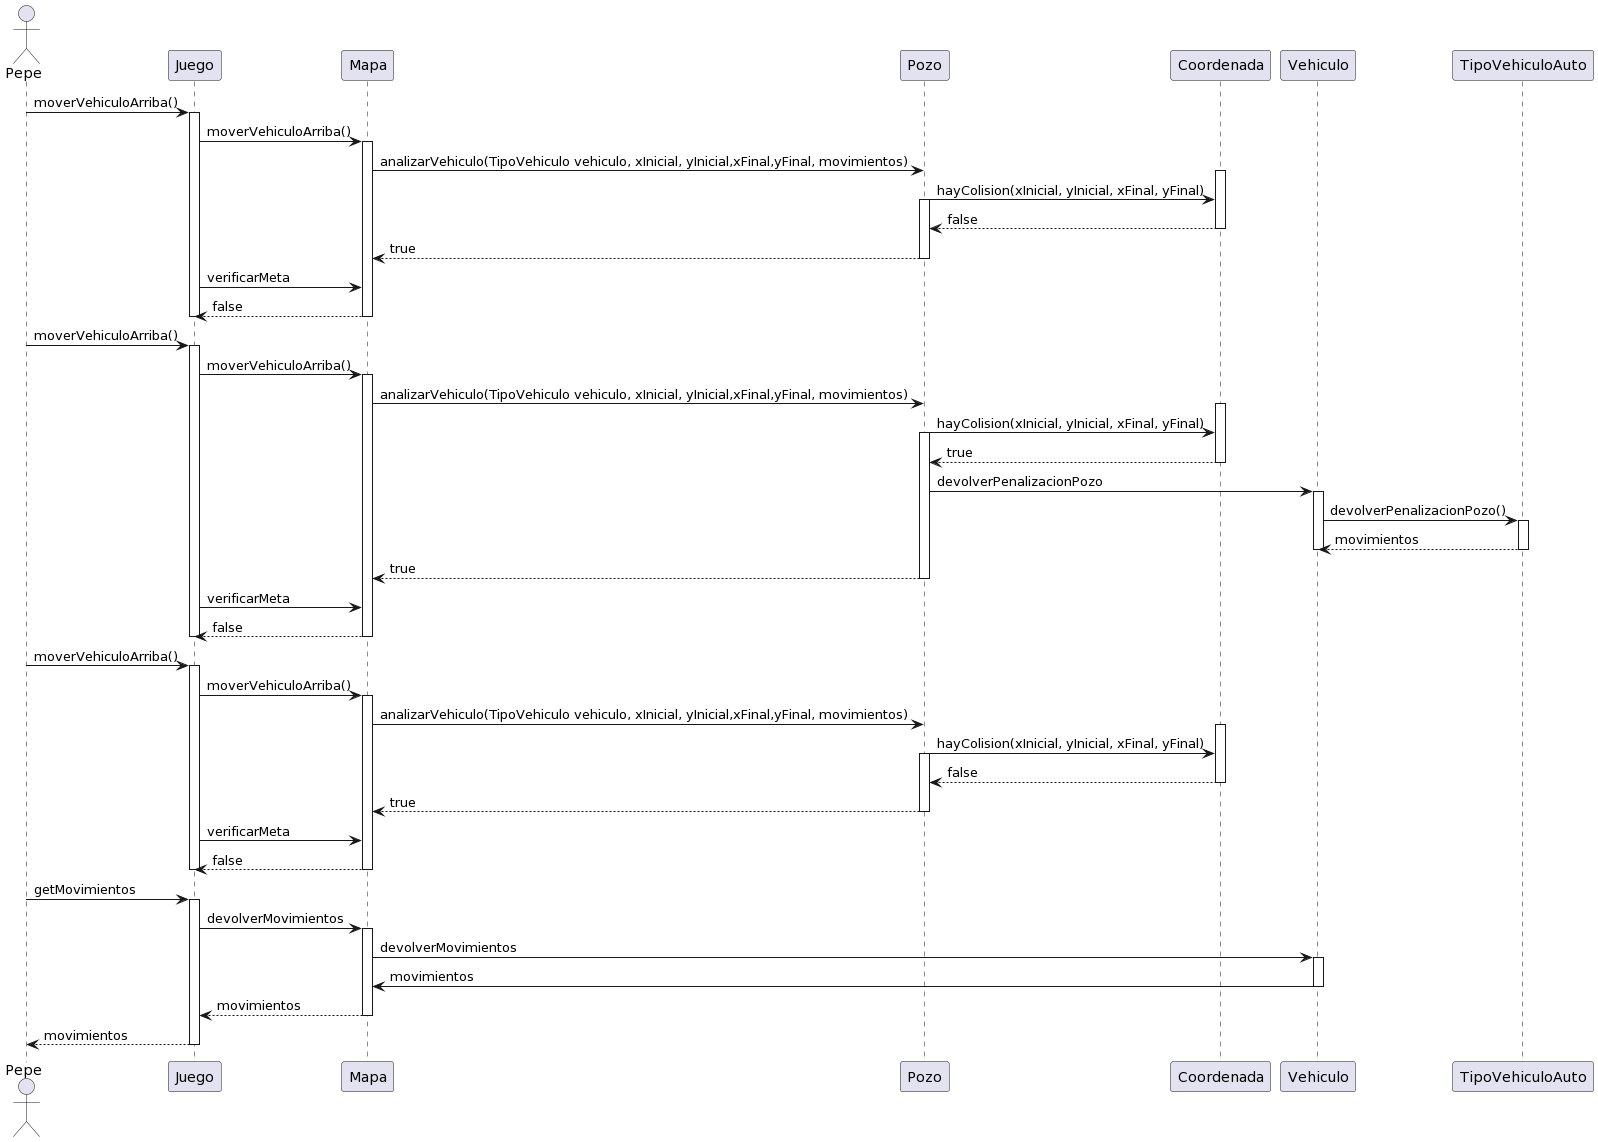

The diagram above was rendered by PlantUML. Its source (embedded in the PNG):
@startuml
actor Pepe

Pepe-> Juego: moverVehiculoArriba()
activate Juego
Juego -> Mapa: moverVehiculoArriba()
activate Mapa
Mapa -> Pozo: analizarVehiculo(TipoVehiculo vehiculo, xInicial, yInicial,xFinal,yFinal, movimientos)
activate Coordenada
Pozo -> Coordenada: hayColision(xInicial, yInicial, xFinal, yFinal)
activate Pozo
Coordenada--> Pozo: false
deactivate Coordenada
Pozo--> Mapa: true
deactivate Pozo
Juego -> Mapa: verificarMeta
Mapa --> Juego: false
deactivate Mapa
deactivate Juego 


Pepe-> Juego: moverVehiculoArriba()
activate Juego
Juego -> Mapa: moverVehiculoArriba()
activate Mapa
Mapa -> Pozo: analizarVehiculo(TipoVehiculo vehiculo, xInicial, yInicial,xFinal,yFinal, movimientos)
activate Coordenada
Pozo -> Coordenada: hayColision(xInicial, yInicial, xFinal, yFinal)
activate Pozo
Coordenada--> Pozo: true
deactivate Coordenada
Pozo -> Vehiculo: devolverPenalizacionPozo
activate Vehiculo
Vehiculo-> TipoVehiculoAuto : devolverPenalizacionPozo()
activate TipoVehiculoAuto 
TipoVehiculoAuto --> Vehiculo: movimientos
deactivate TipoVehiculoAuto 
deactivate Vehiculo
Pozo--> Mapa: true
deactivate Pozo
Juego -> Mapa: verificarMeta
Mapa --> Juego: false
deactivate Mapa
deactivate Juego 

Pepe-> Juego: moverVehiculoArriba()
activate Juego
Juego -> Mapa: moverVehiculoArriba()
activate Mapa
Mapa -> Pozo: analizarVehiculo(TipoVehiculo vehiculo, xInicial, yInicial,xFinal,yFinal, movimientos)
activate Coordenada
Pozo -> Coordenada: hayColision(xInicial, yInicial, xFinal, yFinal)
activate Pozo
Coordenada--> Pozo: false
deactivate Coordenada
Pozo--> Mapa: true
deactivate Pozo
Juego -> Mapa: verificarMeta
Mapa --> Juego: false
deactivate Mapa
deactivate Juego 

Pepe-> Juego: getMovimientos
activate Juego
Juego -> Mapa: devolverMovimientos
activate Mapa
Mapa -> Vehiculo: devolverMovimientos
activate Vehiculo
Vehiculo -> Mapa: movimientos
deactivate Vehiculo
Mapa --> Juego: movimientos
deactivate Mapa
Juego --> Pepe: movimientos
deactivate Juego
@enduml